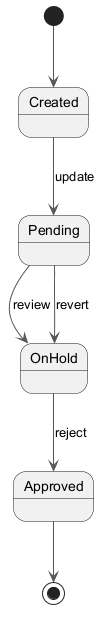

The diagram above was rendered by PlantUML. Its source (embedded in the PNG):
@startuml
skinparam ArrowColor #555555
[*] --> Created
Created --> Pending : update
Pending --> OnHold : review
OnHold --> Approved : reject
Pending --> OnHold : revert
Approved --> [*]
@enduml